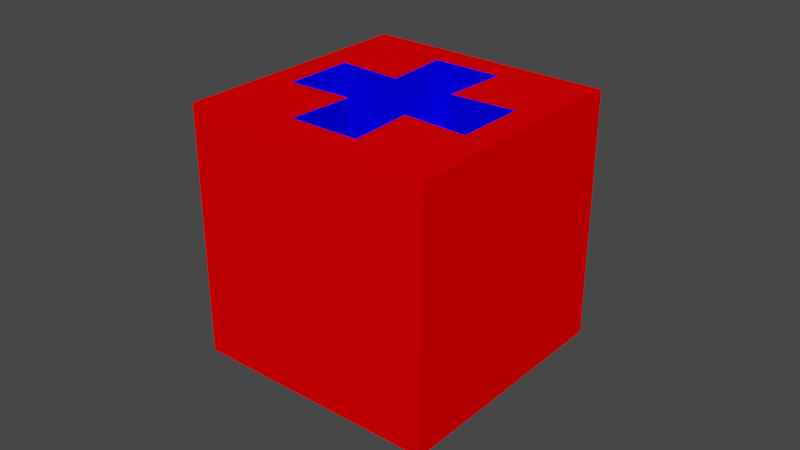 # Source: Cross_cube_bottle.blend  (saved by Blender 3.4.6; exported with 4.5.12 LTS)
import bpy
from mathutils import Matrix  # noqa: F401  (used for matrix-valued properties, if any)

bpy.ops.wm.read_factory_settings(use_empty=True)
scene = bpy.context.scene
scene.name = 'Scene'

# ---- collections
col_collection = bpy.data.collections.new('Collection'); scene.collection.children.link(col_collection)

# ---- materials (node trees are filled in below, after node groups)
mat_red = bpy.data.materials.new('Red')
mat_red.use_transparent_shadow = False
mat_blue = bpy.data.materials.new('Blue')
mat_blue.use_transparent_shadow = False

# ---- material node trees
mat_red.use_nodes = True; mat_red.node_tree.nodes.clear()
_N = mat_red.node_tree.nodes; _L = mat_red.node_tree.links
n0 = _N.new('ShaderNodeOutputMaterial'); n0.name = 'Material Output'; n0.location = (0, 0)
n1 = _N.new('ShaderNodeBsdfDiffuse'); n1.name = 'Diffuse BSDF'; n1.location = (0, 0)
n1.inputs[0].default_value = (1.0, 0.0, 0.0, 1.0)
_L.new(n1.outputs[0], n0.inputs[0])
n0.is_active_output = True
mat_blue.use_nodes = True; mat_blue.node_tree.nodes.clear()
_N = mat_blue.node_tree.nodes; _L = mat_blue.node_tree.links
n0 = _N.new('ShaderNodeOutputMaterial'); n0.name = 'Material Output'; n0.location = (0, 0)
n1 = _N.new('ShaderNodeBsdfDiffuse'); n1.name = 'Diffuse BSDF'; n1.location = (0, 0)
n1.inputs[0].default_value = (0.0, 0.0, 1.0, 1.0)
_L.new(n1.outputs[0], n0.inputs[0])
n0.is_active_output = True

# ---- world
world_world = bpy.data.worlds.new('World'); scene.world = world_world
world_world.use_nodes = True; world_world.node_tree.nodes.clear()
_N = world_world.node_tree.nodes; _L = world_world.node_tree.links
n0 = _N.new('ShaderNodeOutputWorld'); n0.name = 'World Output'; n0.location = (300, 300)
n1 = _N.new('ShaderNodeBackground'); n1.name = 'Background'; n1.location = (10, 300)
n1.inputs[0].default_value = (0.05088, 0.05088, 0.05088, 1.0)
_L.new(n1.outputs[0], n0.inputs[0])
n0.is_active_output = True
world_world.color = (0.05088, 0.05088, 0.05088)
world_world.use_sun_shadow = False
world_world.sun_shadow_jitter_overblur = 0.0

# ---- meshes
me_cube_003 = bpy.data.meshes.new('Cube.003')
me_cube_003.from_pydata([(-0.04, -0.04, -0.04), (-0.04, -0.04, 0.04), (0.0112, 0.0308, 0.01887), (-0.04, 0.04, -0.04), (-0.0308, 0.0112, 0.01887), (-0.04, 0.04, 0.04), (0.04, -0.04, -0.04), (0.04, -0.04, 0.04), (0.04, 0.04, -0.04), (0.0112, -0.0308, 0.01887), (0.04, 0.04, 0.04), (0.0308, 0.0112, 0.01887), (-0.0112, 0.0308, 0.01887), (-0.0308, -0.0112, 0.01887), (-0.0112, -0.0308, 0.01887), (0.0308, -0.0112, 0.01887), (-0.01008, -0.01008, 0.015), (-0.01008, 0.01008, 0.015), (0.01008, -0.01008, 0.015), (0.01008, 0.01008, 0.015), (0.00252, -0.0084, 0.01887), (-0.00252, 0.0084, 0.01887), (-0.0308, -0.0112, 0.04), (-0.0308, 0.0112, 0.04), (-0.0112, 0.0308, 0.04), (0.01008, 0.01008, 0.04), (-0.01008, 0.01008, 0.04), (0.0112, 0.0308, 0.04), (-0.0112, -0.0308, 0.04), (0.01008, -0.01008, 0.04), (-0.01008, -0.01008, 0.04), (0.0308, -0.0112, 0.04), (0.0308, 0.0112, 0.04), (0.0112, -0.0308, 0.04)], [], [(0, 1, 5, 3), (3, 5, 10, 8), (8, 10, 7, 6), (6, 7, 1, 0), (3, 8, 6, 0), (30, 22, 23, 26, 24, 27, 25, 32, 10, 5, 1, 7, 31, 29, 33, 28), (31, 7, 10, 32), (9, 14, 28, 33), (26, 17, 12, 24), (28, 14, 16, 30), (16, 14, 9, 18, 20), (17, 21, 19, 2, 12), (21, 20, 18, 19), (16, 20, 21, 17), (18, 9, 33, 29), (2, 19, 25, 27), (24, 12, 2, 27), (11, 15, 31, 32), (16, 13, 22, 30), (15, 18, 29, 31), (11, 19, 18, 15), (13, 16, 17, 4), (25, 19, 11, 32), (23, 4, 17, 26), (22, 13, 4, 23)])
me_cube_003.polygons.foreach_set('material_index', [0, 0, 0, 0, 0, 0, 0, 1, 1, 1, 1, 1, 1, 1, 1, 1, 1, 1, 1, 1, 1, 1, 1, 1, 1])
_uv = me_cube_003.uv_layers.new(name='UVMap')
_uv.uv.foreach_set('vector', [0.375, 0.0, 0.625, 0.0, 0.625, 0.25, 0.375, 0.25, 0.375, 0.25, 0.625, 0.25, 0.625, 0.5, 0.375, 0.5, 0.375, 0.5, 0.625, 0.5, 0.625, 0.75, 0.375, 0.75, 0.375, 0.75, 0.625, 0.75, 0.625, 1.0, 0.375, 1.0, 0.125, 0.5, 0.375, 0.5, 0.375, 0.75, 0.125, 0.75, 0.7815, 0.6565, 0.8462, 0.66, 0.8463, 0.59, 0.7815, 0.5935, 0.785, 0.5288, 0.715, 0.5288, 0.7185, 0.5935, 0.6537, 0.59, 0.625, 0.5, 0.875, 0.5, 0.875, 0.75, 0.625, 0.75, 0.6537, 0.66, 0.7185, 0.6565, 0.715, 0.7213, 0.785, 0.7213, 0.6537, 0.66, 0.625, 0.75, 0.625, 0.5, 0.6537, 0.59, 0.375, 0.75, 0.375, 1.0, 0.6234, 1.0, 0.6234, 0.75, 0.5905, 0.1625, 0.375, 0.1625, 0.375, 0.25, 0.6234, 0.25, 0.6234, 0.0, 0.375, 0.0, 0.375, 0.0875, 0.5905, 0.0875, 0.125, 0.6625, 0.125, 0.75, 0.375, 0.75, 0.375, 0.6625, 0.2875, 0.6625, 0.125, 0.5875, 0.2125, 0.5875, 0.375, 0.5875, 0.375, 0.5, 0.125, 0.5, 0.2125, 0.5875, 0.2875, 0.6625, 0.375, 0.6625, 0.375, 0.5875, 0.125, 0.6625, 0.2875, 0.6625, 0.2125, 0.5875, 0.125, 0.5875, 0.375, 0.6625, 0.375, 0.75, 0.6234, 0.75, 0.5905, 0.6625, 0.375, 0.5, 0.375, 0.5875, 0.5905, 0.5875, 0.6234, 0.5, 0.6234, 0.25, 0.375, 0.25, 0.375, 0.5, 0.6234, 0.5, 0.375, 1.0, 0.375, 1.0, 0.6234, 0.7516, 0.6234, 0.7516, 0.375, 0.25, 0.375, 0.25, 0.6234, 0.001567, 0.5905, 0.03448, 0.375, 0.25, 0.375, 0.25, 0.5905, 0.03448, 0.6234, 0.001567, 0.375, 0.75, 0.375, 0.6625, 0.125, 0.6625, 0.125, 0.75, 0.125, 0.5, 0.125, 0.5875, 0.375, 0.5875, 0.375, 0.5, 0.5905, 0.5345, 0.375, 0.75, 0.375, 0.75, 0.6234, 0.5016, 0.6234, 0.5016, 0.375, 0.75, 0.375, 0.75, 0.5905, 0.5345, 0.6234, 0.2516, 0.375, 0.5, 0.375, 0.5, 0.6234, 0.2516])
me_cube_003.materials.append(mat_red)
me_cube_003.materials.append(mat_blue)
me_cube_003.update()

# ---- objects
ob_bottle_001 = bpy.data.objects.new('Bottle.001', me_cube_003)

# ---- transforms, parenting, visibility, modifiers, constraints
ob_bottle_001.location = (0.0, 0.0, 0.0)

# ---- collection membership
col_collection.objects.link(ob_bottle_001)

# ---- scene / render settings (as saved in the file)
scene.frame_start = 1; scene.frame_end = 250; scene.frame_set(1)
scene.render.engine = 'BLENDER_EEVEE_NEXT'
scene.cycles.sampling_pattern = 'TABULATED_SOBOL'
scene.cycles.use_light_tree = False
scene.view_settings.view_transform = 'Filmic'
bpy.context.view_layer.update()

# ---- added for rendering (the .blend has no active camera and no usable light): camera, sun
cam_auto = bpy.data.cameras.new('AutoCamera')
cam_auto.lens = 50.0
cam_auto.sensor_width = 36.0
cam_auto.clip_end = 1000.0
ob_auto_camera = bpy.data.objects.new('AutoCamera', cam_auto)
scene.collection.objects.link(ob_auto_camera)
ob_auto_camera.location = (0.185045, -0.222054, 0.148036)
ob_auto_camera.rotation_euler = (1.09748, -7.21219e-08, 0.694738)
scene.camera = ob_auto_camera
light_auto_sun = bpy.data.lights.new('AutoSun', 'SUN')
light_auto_sun.energy = 3.0
light_auto_sun.angle = 0.0523599
ob_auto_sun = bpy.data.objects.new('AutoSun', light_auto_sun)
scene.collection.objects.link(ob_auto_sun)
ob_auto_sun.rotation_euler = (0.872665, 0.174533, 0.523599)
bpy.context.view_layer.update()
